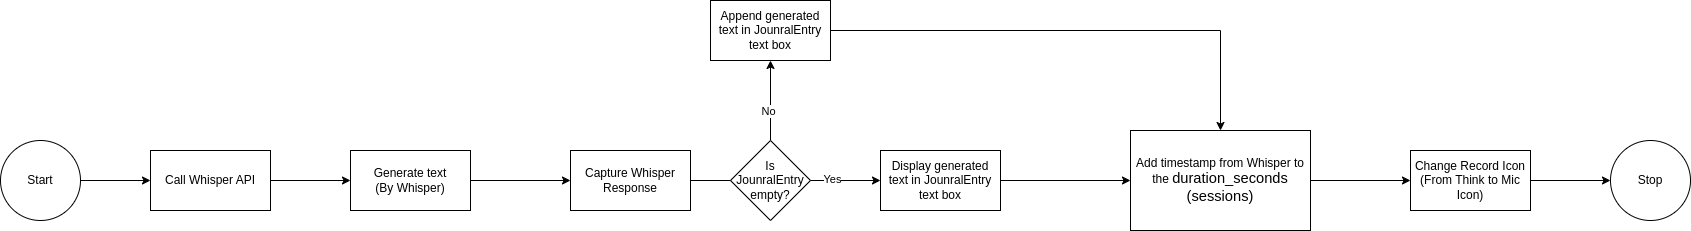

The diagram above was exported from draw.io. Its source (the exported page's mxGraphModel, read from the mxfile embedded in the PNG):
<mxGraphModel dx="1426" dy="925" grid="1" gridSize="10" guides="1" tooltips="1" connect="1" arrows="1" fold="1" page="1" pageScale="1" pageWidth="827" pageHeight="1169" math="0" shadow="0">
  <root>
    <mxCell id="0" />
    <mxCell id="1" parent="0" />
    <mxCell id="yjLpUQqP8bPNFrM-XN-F-1" style="edgeStyle=orthogonalEdgeStyle;rounded=0;orthogonalLoop=1;jettySize=auto;html=1;entryX=0;entryY=0.5;entryDx=0;entryDy=0;" parent="1" source="2ujgjm-jCnaPyYpIKFo_-1" target="2ujgjm-jCnaPyYpIKFo_-2" edge="1">
      <mxGeometry relative="1" as="geometry" />
    </mxCell>
    <mxCell id="2ujgjm-jCnaPyYpIKFo_-1" value="Start" style="ellipse;whiteSpace=wrap;html=1;aspect=fixed;" parent="1" vertex="1">
      <mxGeometry x="90" y="340" width="80" height="80" as="geometry" />
    </mxCell>
    <mxCell id="yjLpUQqP8bPNFrM-XN-F-3" value="" style="edgeStyle=orthogonalEdgeStyle;rounded=0;orthogonalLoop=1;jettySize=auto;html=1;" parent="1" source="2ujgjm-jCnaPyYpIKFo_-2" target="yjLpUQqP8bPNFrM-XN-F-2" edge="1">
      <mxGeometry relative="1" as="geometry" />
    </mxCell>
    <mxCell id="2ujgjm-jCnaPyYpIKFo_-2" value="Call Whisper API" style="rounded=0;whiteSpace=wrap;html=1;" parent="1" vertex="1">
      <mxGeometry x="240" y="350" width="120" height="60" as="geometry" />
    </mxCell>
    <mxCell id="yjLpUQqP8bPNFrM-XN-F-5" value="" style="edgeStyle=orthogonalEdgeStyle;rounded=0;orthogonalLoop=1;jettySize=auto;html=1;" parent="1" source="yjLpUQqP8bPNFrM-XN-F-2" target="yjLpUQqP8bPNFrM-XN-F-4" edge="1">
      <mxGeometry relative="1" as="geometry" />
    </mxCell>
    <mxCell id="yjLpUQqP8bPNFrM-XN-F-2" value="Generate text&lt;div&gt;(By Whisper)&lt;/div&gt;" style="whiteSpace=wrap;html=1;rounded=0;" parent="1" vertex="1">
      <mxGeometry x="440" y="350" width="120" height="60" as="geometry" />
    </mxCell>
    <mxCell id="yjLpUQqP8bPNFrM-XN-F-4" value="Capture Whisper Response" style="whiteSpace=wrap;html=1;rounded=0;" parent="1" vertex="1">
      <mxGeometry x="660" y="350" width="120" height="60" as="geometry" />
    </mxCell>
    <UserObject label="Stop" link="data:page/id,qauXOZ27vJl1Tr595d2r" id="yjLpUQqP8bPNFrM-XN-F-6">
      <mxCell style="ellipse;whiteSpace=wrap;html=1;rounded=0;" parent="1" vertex="1">
        <mxGeometry x="1700" y="340" width="80" height="80" as="geometry" />
      </mxCell>
    </UserObject>
    <mxCell id="NmJgzpUyFdeHpcmJPHzO-8" style="edgeStyle=orthogonalEdgeStyle;rounded=0;orthogonalLoop=1;jettySize=auto;html=1;entryX=0;entryY=0.5;entryDx=0;entryDy=0;exitX=1;exitY=0.5;exitDx=0;exitDy=0;" parent="1" source="lq716KhHH03DTlbIfWUI-1" target="lq716KhHH03DTlbIfWUI-4" edge="1">
      <mxGeometry relative="1" as="geometry" />
    </mxCell>
    <mxCell id="lq716KhHH03DTlbIfWUI-1" value="Display generated text in JounralEntry text box" style="whiteSpace=wrap;html=1;rounded=0;" parent="1" vertex="1">
      <mxGeometry x="970" y="350" width="120" height="60" as="geometry" />
    </mxCell>
    <mxCell id="lq716KhHH03DTlbIfWUI-3" style="edgeStyle=orthogonalEdgeStyle;rounded=0;orthogonalLoop=1;jettySize=auto;html=1;" parent="1" source="yjLpUQqP8bPNFrM-XN-F-4" target="lq716KhHH03DTlbIfWUI-1" edge="1">
      <mxGeometry relative="1" as="geometry" />
    </mxCell>
    <mxCell id="NmJgzpUyFdeHpcmJPHzO-3" value="Yes" style="edgeLabel;html=1;align=center;verticalAlign=middle;resizable=0;points=[];" parent="lq716KhHH03DTlbIfWUI-3" connectable="0" vertex="1">
      <mxGeometry x="0.4842" y="2" relative="1" as="geometry">
        <mxPoint as="offset" />
      </mxGeometry>
    </mxCell>
    <mxCell id="NmJgzpUyFdeHpcmJPHzO-9" value="" style="edgeStyle=orthogonalEdgeStyle;rounded=0;orthogonalLoop=1;jettySize=auto;html=1;" parent="1" source="lq716KhHH03DTlbIfWUI-4" target="ItOJbx3EKmPgMVpkfpGa-1" edge="1">
      <mxGeometry relative="1" as="geometry" />
    </mxCell>
    <mxCell id="lq716KhHH03DTlbIfWUI-4" value="Add timestamp from Whisper to the&amp;nbsp;&lt;span id=&quot;docs-internal-guid-9a2a878b-7fff-5f40-86ec-b193f7a4a765&quot;&gt;&lt;span style=&quot;font-size: 11pt; font-family: Arial, sans-serif; background-color: transparent; font-variant-numeric: normal; font-variant-east-asian: normal; font-variant-alternates: normal; font-variant-position: normal; font-variant-emoji: normal; vertical-align: baseline; white-space-collapse: preserve;&quot;&gt;duration_seconds (sessions)&lt;/span&gt;&lt;/span&gt;" style="rounded=0;whiteSpace=wrap;html=1;" parent="1" vertex="1">
      <mxGeometry x="1220" y="330" width="180" height="100" as="geometry" />
    </mxCell>
    <mxCell id="ItOJbx3EKmPgMVpkfpGa-2" value="" style="edgeStyle=orthogonalEdgeStyle;rounded=0;orthogonalLoop=1;jettySize=auto;html=1;" parent="1" source="ItOJbx3EKmPgMVpkfpGa-1" target="yjLpUQqP8bPNFrM-XN-F-6" edge="1">
      <mxGeometry relative="1" as="geometry" />
    </mxCell>
    <mxCell id="ItOJbx3EKmPgMVpkfpGa-1" value="Change Record Icon (From Think to Mic Icon)" style="rounded=0;whiteSpace=wrap;html=1;" parent="1" vertex="1">
      <mxGeometry x="1500" y="350" width="120" height="60" as="geometry" />
    </mxCell>
    <mxCell id="NmJgzpUyFdeHpcmJPHzO-5" style="edgeStyle=orthogonalEdgeStyle;rounded=0;orthogonalLoop=1;jettySize=auto;html=1;entryX=0.5;entryY=1;entryDx=0;entryDy=0;" parent="1" source="NmJgzpUyFdeHpcmJPHzO-2" target="NmJgzpUyFdeHpcmJPHzO-4" edge="1">
      <mxGeometry relative="1" as="geometry" />
    </mxCell>
    <mxCell id="NmJgzpUyFdeHpcmJPHzO-6" value="No" style="edgeLabel;html=1;align=center;verticalAlign=middle;resizable=0;points=[];" parent="NmJgzpUyFdeHpcmJPHzO-5" connectable="0" vertex="1">
      <mxGeometry x="-0.25" y="3" relative="1" as="geometry">
        <mxPoint as="offset" />
      </mxGeometry>
    </mxCell>
    <mxCell id="NmJgzpUyFdeHpcmJPHzO-2" value="Is JounralEntry empty?" style="rhombus;whiteSpace=wrap;html=1;" parent="1" vertex="1">
      <mxGeometry x="820" y="340" width="80" height="80" as="geometry" />
    </mxCell>
    <mxCell id="NmJgzpUyFdeHpcmJPHzO-7" style="edgeStyle=orthogonalEdgeStyle;rounded=0;orthogonalLoop=1;jettySize=auto;html=1;" parent="1" source="NmJgzpUyFdeHpcmJPHzO-4" target="lq716KhHH03DTlbIfWUI-4" edge="1">
      <mxGeometry relative="1" as="geometry" />
    </mxCell>
    <mxCell id="NmJgzpUyFdeHpcmJPHzO-4" value="Append generated text in JounralEntry text box" style="whiteSpace=wrap;html=1;rounded=0;" parent="1" vertex="1">
      <mxGeometry x="800" y="200" width="120" height="60" as="geometry" />
    </mxCell>
  </root>
</mxGraphModel>